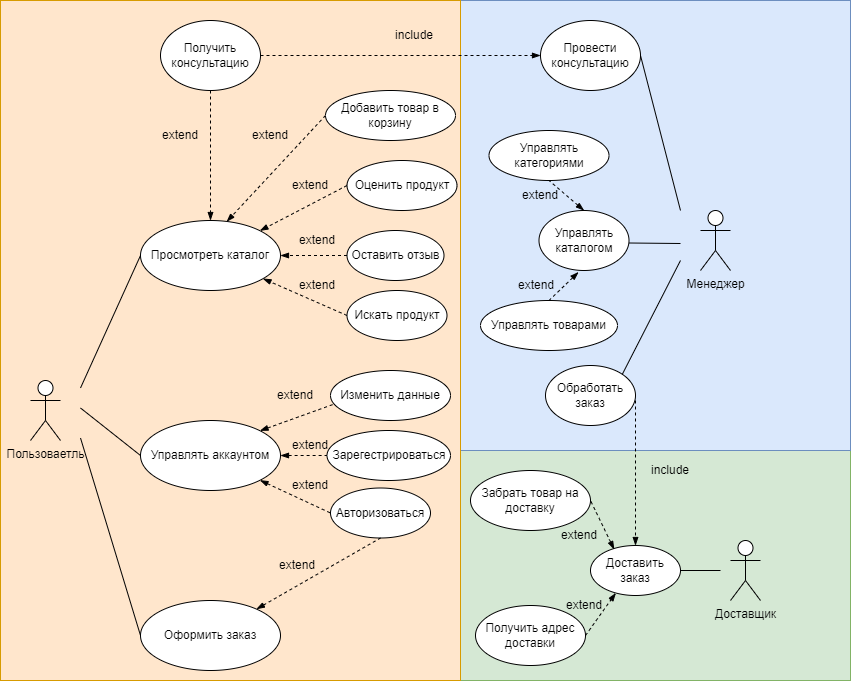

The diagram above was exported from draw.io. Its source (the exported page's mxGraphModel, read from the mxfile embedded in the PNG):
<mxGraphModel dx="2168" dy="689" grid="1" gridSize="10" guides="1" tooltips="1" connect="1" arrows="1" fold="1" page="1" pageScale="1" pageWidth="827" pageHeight="1169" math="0" shadow="0">
  <root>
    <mxCell id="0" />
    <mxCell id="1" parent="0" />
    <mxCell id="V-bTQutOZQ2gP81GHpYJ-77" value="" style="rounded=0;whiteSpace=wrap;html=1;fillColor=#d5e8d4;strokeColor=#82b366;" vertex="1" parent="1">
      <mxGeometry x="430" y="590" width="390" height="230" as="geometry" />
    </mxCell>
    <mxCell id="V-bTQutOZQ2gP81GHpYJ-76" value="" style="rounded=0;whiteSpace=wrap;html=1;fillColor=#dae8fc;strokeColor=#6c8ebf;" vertex="1" parent="1">
      <mxGeometry x="430" y="140" width="390" height="450" as="geometry" />
    </mxCell>
    <mxCell id="V-bTQutOZQ2gP81GHpYJ-75" value="" style="rounded=0;whiteSpace=wrap;html=1;fillColor=#ffe6cc;strokeColor=#d79b00;" vertex="1" parent="1">
      <mxGeometry x="-30" y="140" width="460" height="680" as="geometry" />
    </mxCell>
    <mxCell id="V-bTQutOZQ2gP81GHpYJ-1" value="Пользоваетль" style="shape=umlActor;verticalLabelPosition=bottom;verticalAlign=top;html=1;outlineConnect=0;" vertex="1" parent="1">
      <mxGeometry y="520" width="30" height="60" as="geometry" />
    </mxCell>
    <mxCell id="V-bTQutOZQ2gP81GHpYJ-16" style="rounded=0;orthogonalLoop=1;jettySize=auto;html=1;exitX=0;exitY=0.5;exitDx=0;exitDy=0;endArrow=none;endFill=0;" edge="1" parent="1" source="V-bTQutOZQ2gP81GHpYJ-13">
      <mxGeometry relative="1" as="geometry">
        <mxPoint x="50" y="527.5" as="targetPoint" />
        <Array as="points" />
      </mxGeometry>
    </mxCell>
    <mxCell id="V-bTQutOZQ2gP81GHpYJ-13" value="Просмотреть каталог" style="ellipse;whiteSpace=wrap;html=1;" vertex="1" parent="1">
      <mxGeometry x="110" y="360" width="140" height="70" as="geometry" />
    </mxCell>
    <mxCell id="V-bTQutOZQ2gP81GHpYJ-17" style="edgeStyle=none;rounded=0;orthogonalLoop=1;jettySize=auto;html=1;exitX=0;exitY=0.5;exitDx=0;exitDy=0;endArrow=none;endFill=0;" edge="1" parent="1" source="V-bTQutOZQ2gP81GHpYJ-14">
      <mxGeometry relative="1" as="geometry">
        <mxPoint x="50" y="547.5" as="targetPoint" />
      </mxGeometry>
    </mxCell>
    <mxCell id="V-bTQutOZQ2gP81GHpYJ-23" style="edgeStyle=none;rounded=0;orthogonalLoop=1;jettySize=auto;html=1;exitX=1;exitY=0;exitDx=0;exitDy=0;entryX=0.038;entryY=0.665;entryDx=0;entryDy=0;entryPerimeter=0;endArrow=none;endFill=0;dashed=1;startArrow=blockThin;startFill=1;" edge="1" parent="1" source="V-bTQutOZQ2gP81GHpYJ-14" target="V-bTQutOZQ2gP81GHpYJ-21">
      <mxGeometry relative="1" as="geometry" />
    </mxCell>
    <mxCell id="V-bTQutOZQ2gP81GHpYJ-24" style="edgeStyle=none;rounded=0;orthogonalLoop=1;jettySize=auto;html=1;exitX=1;exitY=0.5;exitDx=0;exitDy=0;entryX=0;entryY=0.5;entryDx=0;entryDy=0;endArrow=none;endFill=0;dashed=1;startArrow=blockThin;startFill=1;" edge="1" parent="1" source="V-bTQutOZQ2gP81GHpYJ-14" target="V-bTQutOZQ2gP81GHpYJ-19">
      <mxGeometry relative="1" as="geometry" />
    </mxCell>
    <mxCell id="V-bTQutOZQ2gP81GHpYJ-25" style="edgeStyle=none;rounded=0;orthogonalLoop=1;jettySize=auto;html=1;exitX=1;exitY=1;exitDx=0;exitDy=0;entryX=0;entryY=0.5;entryDx=0;entryDy=0;endArrow=none;endFill=0;dashed=1;startArrow=blockThin;startFill=1;" edge="1" parent="1" source="V-bTQutOZQ2gP81GHpYJ-14" target="V-bTQutOZQ2gP81GHpYJ-20">
      <mxGeometry relative="1" as="geometry" />
    </mxCell>
    <mxCell id="V-bTQutOZQ2gP81GHpYJ-14" value="Управлять аккаунтом" style="ellipse;whiteSpace=wrap;html=1;" vertex="1" parent="1">
      <mxGeometry x="110" y="560" width="140" height="70" as="geometry" />
    </mxCell>
    <mxCell id="V-bTQutOZQ2gP81GHpYJ-18" style="edgeStyle=none;rounded=0;orthogonalLoop=1;jettySize=auto;html=1;exitX=0;exitY=0.5;exitDx=0;exitDy=0;endArrow=none;endFill=0;" edge="1" parent="1" source="V-bTQutOZQ2gP81GHpYJ-15">
      <mxGeometry relative="1" as="geometry">
        <mxPoint x="50" y="577.5" as="targetPoint" />
        <Array as="points" />
      </mxGeometry>
    </mxCell>
    <mxCell id="V-bTQutOZQ2gP81GHpYJ-15" value="Оформить заказ" style="ellipse;whiteSpace=wrap;html=1;" vertex="1" parent="1">
      <mxGeometry x="110" y="740" width="140" height="70" as="geometry" />
    </mxCell>
    <mxCell id="V-bTQutOZQ2gP81GHpYJ-19" value="Зарегестрироваться" style="ellipse;whiteSpace=wrap;html=1;" vertex="1" parent="1">
      <mxGeometry x="296.5" y="570" width="123.5" height="50" as="geometry" />
    </mxCell>
    <mxCell id="V-bTQutOZQ2gP81GHpYJ-20" value="Авторизоваться" style="ellipse;whiteSpace=wrap;html=1;" vertex="1" parent="1">
      <mxGeometry x="300" y="627.5" width="100" height="50" as="geometry" />
    </mxCell>
    <mxCell id="V-bTQutOZQ2gP81GHpYJ-21" value="Изменить данные" style="ellipse;whiteSpace=wrap;html=1;" vertex="1" parent="1">
      <mxGeometry x="300" y="510" width="120" height="50" as="geometry" />
    </mxCell>
    <mxCell id="V-bTQutOZQ2gP81GHpYJ-35" style="edgeStyle=none;rounded=0;orthogonalLoop=1;jettySize=auto;html=1;exitX=0;exitY=0.5;exitDx=0;exitDy=0;entryX=1;entryY=0.5;entryDx=0;entryDy=0;dashed=1;startArrow=none;startFill=0;endArrow=blockThin;endFill=1;" edge="1" parent="1" source="V-bTQutOZQ2gP81GHpYJ-26" target="V-bTQutOZQ2gP81GHpYJ-13">
      <mxGeometry relative="1" as="geometry" />
    </mxCell>
    <mxCell id="V-bTQutOZQ2gP81GHpYJ-26" value="Оставить отзыв" style="ellipse;whiteSpace=wrap;html=1;" vertex="1" parent="1">
      <mxGeometry x="316.5" y="370" width="97" height="50" as="geometry" />
    </mxCell>
    <mxCell id="V-bTQutOZQ2gP81GHpYJ-31" style="edgeStyle=none;rounded=0;orthogonalLoop=1;jettySize=auto;html=1;exitX=0;exitY=0.5;exitDx=0;exitDy=0;dashed=1;startArrow=none;startFill=0;endArrow=blockThin;endFill=1;" edge="1" parent="1" source="V-bTQutOZQ2gP81GHpYJ-27" target="V-bTQutOZQ2gP81GHpYJ-13">
      <mxGeometry relative="1" as="geometry" />
    </mxCell>
    <mxCell id="V-bTQutOZQ2gP81GHpYJ-27" value="Искать продукт" style="ellipse;whiteSpace=wrap;html=1;" vertex="1" parent="1">
      <mxGeometry x="316.5" y="430" width="100" height="50" as="geometry" />
    </mxCell>
    <mxCell id="V-bTQutOZQ2gP81GHpYJ-29" style="edgeStyle=none;rounded=0;orthogonalLoop=1;jettySize=auto;html=1;exitX=0;exitY=0.5;exitDx=0;exitDy=0;entryX=1;entryY=0;entryDx=0;entryDy=0;dashed=1;startArrow=none;startFill=0;endArrow=blockThin;endFill=1;" edge="1" parent="1" source="V-bTQutOZQ2gP81GHpYJ-28" target="V-bTQutOZQ2gP81GHpYJ-13">
      <mxGeometry relative="1" as="geometry">
        <Array as="points" />
      </mxGeometry>
    </mxCell>
    <mxCell id="V-bTQutOZQ2gP81GHpYJ-28" value="Оценить продукт" style="ellipse;whiteSpace=wrap;html=1;" vertex="1" parent="1">
      <mxGeometry x="316.5" y="300" width="110" height="50" as="geometry" />
    </mxCell>
    <mxCell id="V-bTQutOZQ2gP81GHpYJ-34" style="edgeStyle=none;rounded=0;orthogonalLoop=1;jettySize=auto;html=1;exitX=0;exitY=0.5;exitDx=0;exitDy=0;dashed=1;startArrow=none;startFill=0;endArrow=blockThin;endFill=1;entryX=0.616;entryY=0.016;entryDx=0;entryDy=0;entryPerimeter=0;" edge="1" parent="1" source="V-bTQutOZQ2gP81GHpYJ-33" target="V-bTQutOZQ2gP81GHpYJ-13">
      <mxGeometry relative="1" as="geometry" />
    </mxCell>
    <mxCell id="V-bTQutOZQ2gP81GHpYJ-33" value="Добавить товар в корзину" style="ellipse;whiteSpace=wrap;html=1;" vertex="1" parent="1">
      <mxGeometry x="295" y="230" width="130" height="50" as="geometry" />
    </mxCell>
    <mxCell id="V-bTQutOZQ2gP81GHpYJ-38" style="edgeStyle=none;rounded=0;orthogonalLoop=1;jettySize=auto;html=1;entryX=0.5;entryY=1;entryDx=0;entryDy=0;endArrow=none;endFill=0;dashed=1;startArrow=blockThin;startFill=1;" edge="1" parent="1" source="V-bTQutOZQ2gP81GHpYJ-15" target="V-bTQutOZQ2gP81GHpYJ-20">
      <mxGeometry relative="1" as="geometry">
        <mxPoint x="245.9974746830585" y="707.2487373415292" as="sourcePoint" />
        <mxPoint x="316.5" y="740" as="targetPoint" />
      </mxGeometry>
    </mxCell>
    <mxCell id="V-bTQutOZQ2gP81GHpYJ-47" style="edgeStyle=none;rounded=0;orthogonalLoop=1;jettySize=auto;html=1;exitX=1;exitY=0.5;exitDx=0;exitDy=0;entryX=0;entryY=0.5;entryDx=0;entryDy=0;dashed=1;startArrow=none;startFill=0;endArrow=blockThin;endFill=1;" edge="1" parent="1" source="V-bTQutOZQ2gP81GHpYJ-39" target="V-bTQutOZQ2gP81GHpYJ-46">
      <mxGeometry relative="1" as="geometry" />
    </mxCell>
    <mxCell id="V-bTQutOZQ2gP81GHpYJ-39" value="Получить консультацию" style="ellipse;whiteSpace=wrap;html=1;" vertex="1" parent="1">
      <mxGeometry x="130" y="160" width="100" height="70" as="geometry" />
    </mxCell>
    <mxCell id="V-bTQutOZQ2gP81GHpYJ-40" style="edgeStyle=none;rounded=0;orthogonalLoop=1;jettySize=auto;html=1;exitX=0.5;exitY=1;exitDx=0;exitDy=0;dashed=1;startArrow=none;startFill=0;endArrow=blockThin;endFill=1;entryX=0.5;entryY=0;entryDx=0;entryDy=0;" edge="1" parent="1" source="V-bTQutOZQ2gP81GHpYJ-39" target="V-bTQutOZQ2gP81GHpYJ-13">
      <mxGeometry relative="1" as="geometry">
        <mxPoint x="326.5" y="265" as="sourcePoint" />
        <mxPoint x="206.24" y="371.1200000000001" as="targetPoint" />
      </mxGeometry>
    </mxCell>
    <mxCell id="V-bTQutOZQ2gP81GHpYJ-41" value="Менеджер" style="shape=umlActor;verticalLabelPosition=bottom;verticalAlign=top;html=1;outlineConnect=0;" vertex="1" parent="1">
      <mxGeometry x="670" y="350" width="30" height="60" as="geometry" />
    </mxCell>
    <mxCell id="V-bTQutOZQ2gP81GHpYJ-46" value="Провести консультацию" style="ellipse;whiteSpace=wrap;html=1;" vertex="1" parent="1">
      <mxGeometry x="510" y="160" width="100" height="70" as="geometry" />
    </mxCell>
    <mxCell id="V-bTQutOZQ2gP81GHpYJ-48" style="edgeStyle=none;rounded=0;orthogonalLoop=1;jettySize=auto;html=1;exitX=0.5;exitY=0;exitDx=0;exitDy=0;entryX=0.5;entryY=1;entryDx=0;entryDy=0;endArrow=none;endFill=0;dashed=1;startArrow=blockThin;startFill=1;" edge="1" parent="1" source="V-bTQutOZQ2gP81GHpYJ-51" target="V-bTQutOZQ2gP81GHpYJ-54">
      <mxGeometry relative="1" as="geometry" />
    </mxCell>
    <mxCell id="V-bTQutOZQ2gP81GHpYJ-49" style="edgeStyle=none;rounded=0;orthogonalLoop=1;jettySize=auto;html=1;exitX=0.439;exitY=1.027;exitDx=0;exitDy=0;entryX=0.5;entryY=0;entryDx=0;entryDy=0;endArrow=none;endFill=0;dashed=1;startArrow=blockThin;startFill=1;exitPerimeter=0;" edge="1" parent="1" source="V-bTQutOZQ2gP81GHpYJ-51" target="V-bTQutOZQ2gP81GHpYJ-52">
      <mxGeometry relative="1" as="geometry" />
    </mxCell>
    <mxCell id="V-bTQutOZQ2gP81GHpYJ-51" value="Управлять каталогом" style="ellipse;whiteSpace=wrap;html=1;" vertex="1" parent="1">
      <mxGeometry x="508.5" y="350" width="90" height="60" as="geometry" />
    </mxCell>
    <mxCell id="V-bTQutOZQ2gP81GHpYJ-52" value="Управлять товарами" style="ellipse;whiteSpace=wrap;html=1;" vertex="1" parent="1">
      <mxGeometry x="450" y="440" width="137" height="50" as="geometry" />
    </mxCell>
    <mxCell id="V-bTQutOZQ2gP81GHpYJ-54" value="Управлять категориями" style="ellipse;whiteSpace=wrap;html=1;" vertex="1" parent="1">
      <mxGeometry x="458.5" y="270" width="120" height="50" as="geometry" />
    </mxCell>
    <mxCell id="V-bTQutOZQ2gP81GHpYJ-94" style="edgeStyle=none;rounded=0;orthogonalLoop=1;jettySize=auto;html=1;exitX=1;exitY=0.583;exitDx=0;exitDy=0;entryX=0.5;entryY=0;entryDx=0;entryDy=0;dashed=1;startArrow=none;startFill=0;endArrow=blockThin;endFill=1;exitPerimeter=0;" edge="1" parent="1" source="V-bTQutOZQ2gP81GHpYJ-55" target="V-bTQutOZQ2gP81GHpYJ-62">
      <mxGeometry relative="1" as="geometry" />
    </mxCell>
    <mxCell id="V-bTQutOZQ2gP81GHpYJ-55" value="Обработать заказ" style="ellipse;whiteSpace=wrap;html=1;" vertex="1" parent="1">
      <mxGeometry x="515" y="505" width="90" height="60" as="geometry" />
    </mxCell>
    <mxCell id="V-bTQutOZQ2gP81GHpYJ-56" style="rounded=0;orthogonalLoop=1;jettySize=auto;html=1;endArrow=none;endFill=0;" edge="1" parent="1">
      <mxGeometry relative="1" as="geometry">
        <mxPoint x="650" y="383" as="sourcePoint" />
        <mxPoint x="598.5" y="382.5" as="targetPoint" />
        <Array as="points" />
      </mxGeometry>
    </mxCell>
    <mxCell id="V-bTQutOZQ2gP81GHpYJ-57" style="rounded=0;orthogonalLoop=1;jettySize=auto;html=1;endArrow=none;endFill=0;entryX=1;entryY=0;entryDx=0;entryDy=0;" edge="1" parent="1" target="V-bTQutOZQ2gP81GHpYJ-55">
      <mxGeometry relative="1" as="geometry">
        <mxPoint x="650" y="400" as="sourcePoint" />
        <mxPoint x="608.5" y="392.5" as="targetPoint" />
        <Array as="points" />
      </mxGeometry>
    </mxCell>
    <mxCell id="V-bTQutOZQ2gP81GHpYJ-58" style="rounded=0;orthogonalLoop=1;jettySize=auto;html=1;endArrow=none;endFill=0;entryX=1;entryY=0.5;entryDx=0;entryDy=0;" edge="1" parent="1" target="V-bTQutOZQ2gP81GHpYJ-46">
      <mxGeometry relative="1" as="geometry">
        <mxPoint x="650" y="350" as="sourcePoint" />
        <mxPoint x="594.9602934365648" y="528.5497999296151" as="targetPoint" />
        <Array as="points" />
      </mxGeometry>
    </mxCell>
    <mxCell id="V-bTQutOZQ2gP81GHpYJ-59" value="Доставщик" style="shape=umlActor;verticalLabelPosition=bottom;verticalAlign=top;html=1;" vertex="1" parent="1">
      <mxGeometry x="700" y="680" width="30" height="60" as="geometry" />
    </mxCell>
    <mxCell id="V-bTQutOZQ2gP81GHpYJ-62" value="Доставить заказ" style="ellipse;whiteSpace=wrap;html=1;" vertex="1" parent="1">
      <mxGeometry x="560" y="685" width="90" height="50" as="geometry" />
    </mxCell>
    <mxCell id="V-bTQutOZQ2gP81GHpYJ-63" value="Забрать товар на доставку" style="ellipse;whiteSpace=wrap;html=1;" vertex="1" parent="1">
      <mxGeometry x="440" y="610" width="120" height="60" as="geometry" />
    </mxCell>
    <mxCell id="V-bTQutOZQ2gP81GHpYJ-71" style="edgeStyle=none;rounded=0;orthogonalLoop=1;jettySize=auto;html=1;exitX=1;exitY=0.5;exitDx=0;exitDy=0;entryX=0.281;entryY=0.951;entryDx=0;entryDy=0;dashed=1;startArrow=none;startFill=0;endArrow=blockThin;endFill=1;entryPerimeter=0;" edge="1" parent="1" source="V-bTQutOZQ2gP81GHpYJ-66" target="V-bTQutOZQ2gP81GHpYJ-62">
      <mxGeometry relative="1" as="geometry" />
    </mxCell>
    <mxCell id="V-bTQutOZQ2gP81GHpYJ-66" value="Получить адрес доставки" style="ellipse;whiteSpace=wrap;html=1;" vertex="1" parent="1">
      <mxGeometry x="445" y="745" width="110" height="60" as="geometry" />
    </mxCell>
    <mxCell id="V-bTQutOZQ2gP81GHpYJ-69" style="rounded=0;orthogonalLoop=1;jettySize=auto;html=1;endArrow=none;endFill=0;entryX=1;entryY=0.5;entryDx=0;entryDy=0;" edge="1" parent="1" target="V-bTQutOZQ2gP81GHpYJ-62">
      <mxGeometry relative="1" as="geometry">
        <mxPoint x="690" y="710" as="sourcePoint" />
        <mxPoint x="595.3198051533946" y="528.7867965644039" as="targetPoint" />
        <Array as="points" />
      </mxGeometry>
    </mxCell>
    <mxCell id="V-bTQutOZQ2gP81GHpYJ-70" style="edgeStyle=none;rounded=0;orthogonalLoop=1;jettySize=auto;html=1;endArrow=none;endFill=0;dashed=1;startArrow=blockThin;startFill=1;exitX=0.263;exitY=0.079;exitDx=0;exitDy=0;entryX=1;entryY=0.5;entryDx=0;entryDy=0;exitPerimeter=0;" edge="1" parent="1" source="V-bTQutOZQ2gP81GHpYJ-62" target="V-bTQutOZQ2gP81GHpYJ-63">
      <mxGeometry relative="1" as="geometry">
        <mxPoint x="236.0953225508017" y="758.659815685256" as="sourcePoint" />
        <mxPoint x="360" y="687.5" as="targetPoint" />
      </mxGeometry>
    </mxCell>
    <mxCell id="V-bTQutOZQ2gP81GHpYJ-78" value="extend" style="text;html=1;strokeColor=none;fillColor=none;align=center;verticalAlign=middle;whiteSpace=wrap;rounded=0;" vertex="1" parent="1">
      <mxGeometry x="235" y="520" width="60" height="30" as="geometry" />
    </mxCell>
    <mxCell id="V-bTQutOZQ2gP81GHpYJ-79" value="extend" style="text;html=1;strokeColor=none;fillColor=none;align=center;verticalAlign=middle;whiteSpace=wrap;rounded=0;" vertex="1" parent="1">
      <mxGeometry x="250" y="570" width="60" height="30" as="geometry" />
    </mxCell>
    <mxCell id="V-bTQutOZQ2gP81GHpYJ-80" value="extend" style="text;html=1;strokeColor=none;fillColor=none;align=center;verticalAlign=middle;whiteSpace=wrap;rounded=0;" vertex="1" parent="1">
      <mxGeometry x="250" y="610" width="60" height="30" as="geometry" />
    </mxCell>
    <mxCell id="V-bTQutOZQ2gP81GHpYJ-81" value="extend" style="text;html=1;strokeColor=none;fillColor=none;align=center;verticalAlign=middle;whiteSpace=wrap;rounded=0;" vertex="1" parent="1">
      <mxGeometry x="236.5" y="690" width="60" height="30" as="geometry" />
    </mxCell>
    <mxCell id="V-bTQutOZQ2gP81GHpYJ-82" value="extend" style="text;html=1;strokeColor=none;fillColor=none;align=center;verticalAlign=middle;whiteSpace=wrap;rounded=0;" vertex="1" parent="1">
      <mxGeometry x="256.5" y="410" width="60" height="30" as="geometry" />
    </mxCell>
    <mxCell id="V-bTQutOZQ2gP81GHpYJ-83" value="extend" style="text;html=1;strokeColor=none;fillColor=none;align=center;verticalAlign=middle;whiteSpace=wrap;rounded=0;" vertex="1" parent="1">
      <mxGeometry x="120" y="260" width="60" height="30" as="geometry" />
    </mxCell>
    <mxCell id="V-bTQutOZQ2gP81GHpYJ-84" value="extend" style="text;html=1;strokeColor=none;fillColor=none;align=center;verticalAlign=middle;whiteSpace=wrap;rounded=0;" vertex="1" parent="1">
      <mxGeometry x="210" y="260" width="60" height="30" as="geometry" />
    </mxCell>
    <mxCell id="V-bTQutOZQ2gP81GHpYJ-86" value="extend" style="text;html=1;strokeColor=none;fillColor=none;align=center;verticalAlign=middle;whiteSpace=wrap;rounded=0;" vertex="1" parent="1">
      <mxGeometry x="250" y="310" width="60" height="30" as="geometry" />
    </mxCell>
    <mxCell id="V-bTQutOZQ2gP81GHpYJ-87" value="extend" style="text;html=1;strokeColor=none;fillColor=none;align=center;verticalAlign=middle;whiteSpace=wrap;rounded=0;" vertex="1" parent="1">
      <mxGeometry x="256.5" y="365" width="60" height="30" as="geometry" />
    </mxCell>
    <mxCell id="V-bTQutOZQ2gP81GHpYJ-88" value="include" style="text;html=1;strokeColor=none;fillColor=none;align=center;verticalAlign=middle;whiteSpace=wrap;rounded=0;" vertex="1" parent="1">
      <mxGeometry x="354" y="160" width="60" height="30" as="geometry" />
    </mxCell>
    <mxCell id="V-bTQutOZQ2gP81GHpYJ-89" value="extend" style="text;html=1;strokeColor=none;fillColor=none;align=center;verticalAlign=middle;whiteSpace=wrap;rounded=0;" vertex="1" parent="1">
      <mxGeometry x="480" y="320" width="60" height="30" as="geometry" />
    </mxCell>
    <mxCell id="V-bTQutOZQ2gP81GHpYJ-90" value="extend" style="text;html=1;strokeColor=none;fillColor=none;align=center;verticalAlign=middle;whiteSpace=wrap;rounded=0;" vertex="1" parent="1">
      <mxGeometry x="476" y="410" width="60" height="30" as="geometry" />
    </mxCell>
    <mxCell id="V-bTQutOZQ2gP81GHpYJ-91" value="include" style="text;html=1;strokeColor=none;fillColor=none;align=center;verticalAlign=middle;whiteSpace=wrap;rounded=0;" vertex="1" parent="1">
      <mxGeometry x="610" y="595" width="60" height="30" as="geometry" />
    </mxCell>
    <mxCell id="V-bTQutOZQ2gP81GHpYJ-92" value="extend" style="text;html=1;strokeColor=none;fillColor=none;align=center;verticalAlign=middle;whiteSpace=wrap;rounded=0;" vertex="1" parent="1">
      <mxGeometry x="523.5" y="730" width="60" height="30" as="geometry" />
    </mxCell>
    <mxCell id="V-bTQutOZQ2gP81GHpYJ-96" value="extend" style="text;html=1;strokeColor=none;fillColor=none;align=center;verticalAlign=middle;whiteSpace=wrap;rounded=0;" vertex="1" parent="1">
      <mxGeometry x="518.5" y="660" width="60" height="30" as="geometry" />
    </mxCell>
  </root>
</mxGraphModel>